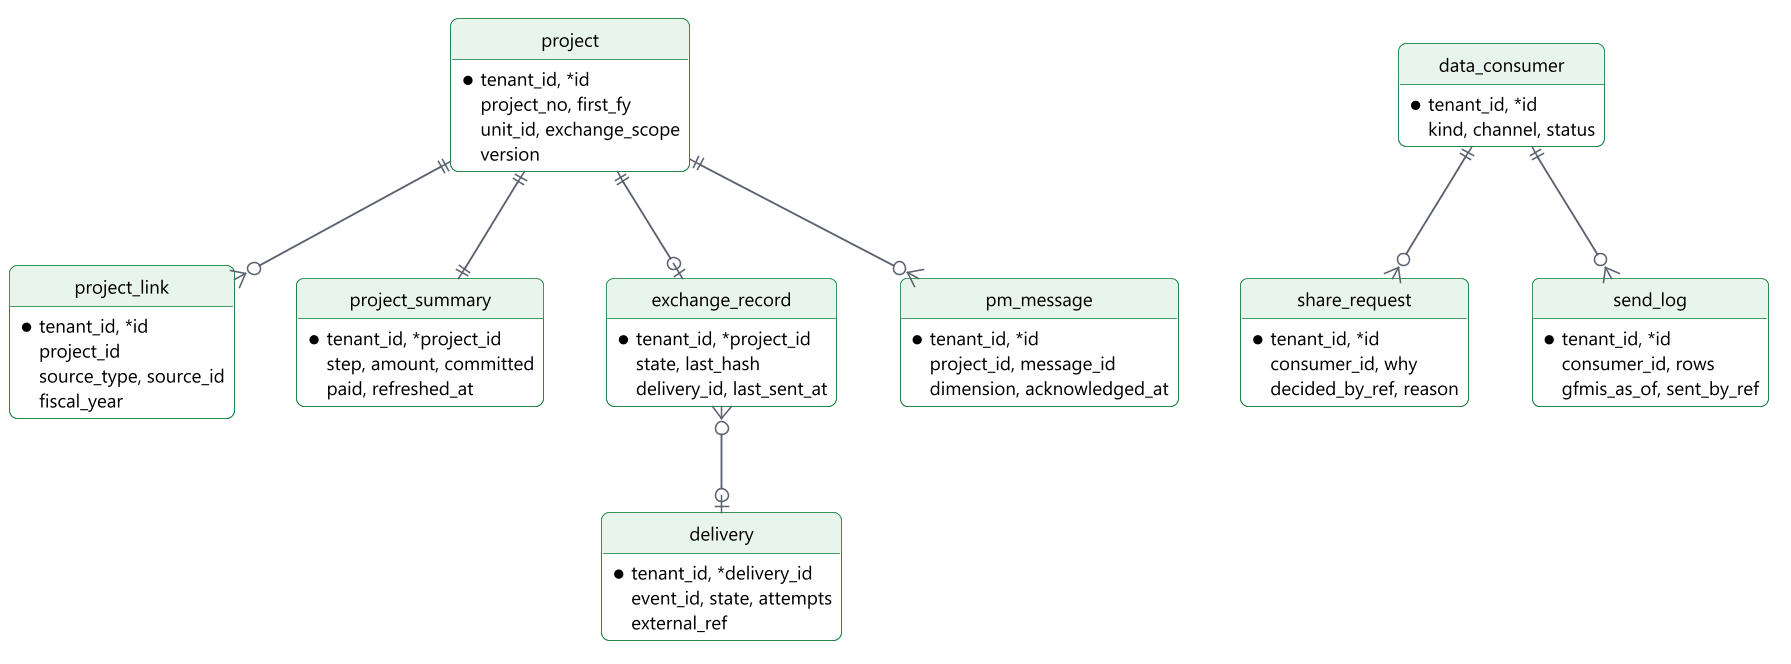

The diagram above was rendered by PlantUML. Its source (embedded in the PNG):
@startuml
!include include/common.puml
' title.th: ตารางหลักของ projects (ข้อเสนอ)
' title.en: Core projects tables (proposal)
' desc.th: ทุกตารางมี tenant_id โครงการมีลิงก์หลายแถวไปยังระเบียนของโมดูลอื่นโดยไม่มี foreign key ข้ามสคีมา ตารางสรุปสร้างใหม่ได้จากเหตุการณ์ สถานะการส่งชี้ไปยังแถว delivery ผู้รับข้อมูลมีคำขอและบันทึกการส่งแบบเพิ่มอย่างเดียว
' desc.en: Every table has tenant_id. A project has link rows to records of other modules, with no foreign key across schemas. The summary table can be rebuilt from events. The exchange record points to a delivery row. A consumer has requests and an append-only send log.
skinparam nodesep 40
skinparam ranksep 60
skinparam defaultTextAlignment left
hide circle
hide empty methods
entity project {
  *tenant_id, *id
  project_no, first_fy
  unit_id, exchange_scope
  version
}
entity project_link {
  *tenant_id, *id
  project_id
  source_type, source_id
  fiscal_year
}
entity project_summary {
  *tenant_id, *project_id
  step, amount, committed
  paid, refreshed_at
}
entity exchange_record {
  *tenant_id, *project_id
  state, last_hash
  delivery_id, last_sent_at
}
entity delivery {
  *tenant_id, *delivery_id
  event_id, state, attempts
  external_ref
}
entity pm_message {
  *tenant_id, *id
  project_id, message_id
  dimension, acknowledged_at
}
entity data_consumer {
  *tenant_id, *id
  kind, channel, status
}
entity share_request {
  *tenant_id, *id
  consumer_id, why
  decided_by_ref, reason
}
entity send_log {
  *tenant_id, *id
  consumer_id, rows
  gfmis_as_of, sent_by_ref
}
project ||--o{ project_link
project ||--|| project_summary
project ||--o| exchange_record
exchange_record }o--o| delivery
project ||--o{ pm_message
data_consumer ||--o{ share_request
data_consumer ||--o{ send_log
@enduml